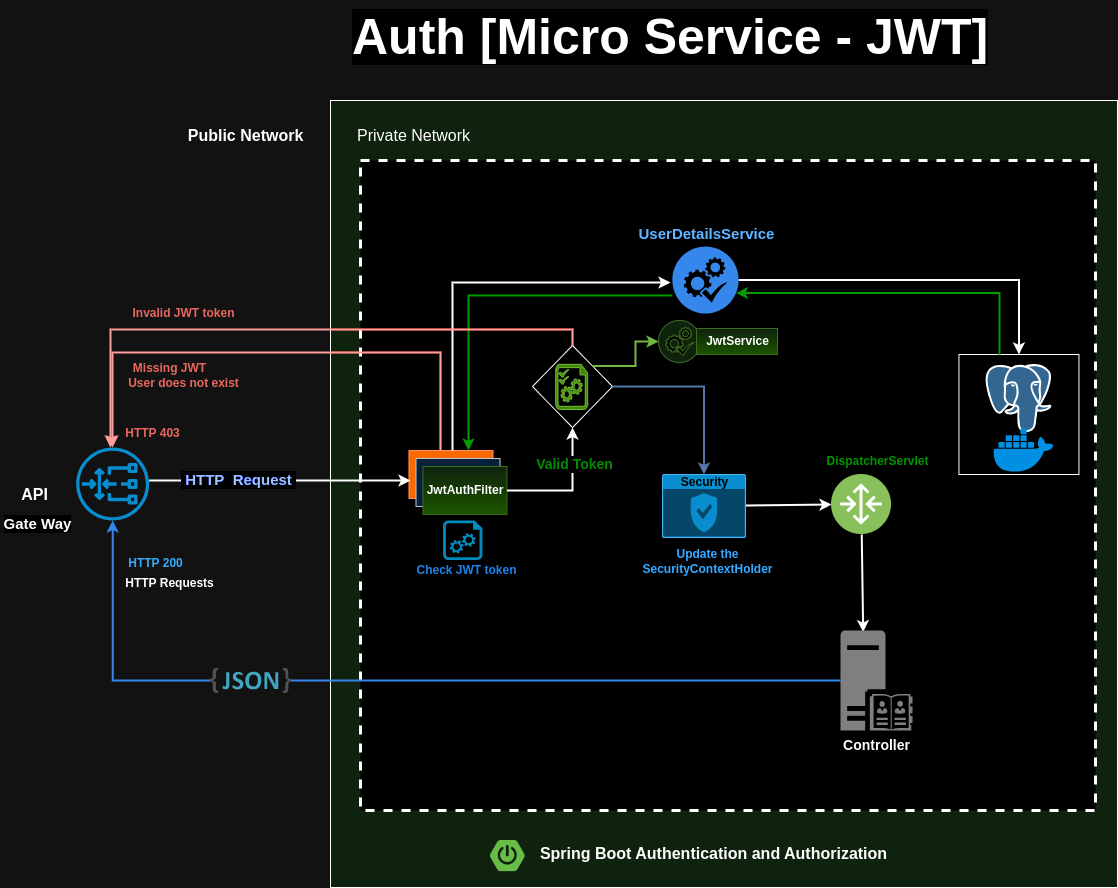

The diagram above was exported from draw.io. Its source (the exported page's mxGraphModel, read from the mxfile embedded in the PNG):
<mxGraphModel dx="1834" dy="1209" grid="1" gridSize="10" guides="1" tooltips="1" connect="1" arrows="1" fold="1" page="0" pageScale="1" pageWidth="827" pageHeight="1169" math="0" shadow="0">
  <root>
    <mxCell id="0" />
    <mxCell id="1" parent="0" />
    <mxCell id="y215w-I0PSGXkU9mr4D_-1" value="" style="group;movable=1;resizable=1;rotatable=1;deletable=1;editable=1;locked=0;connectable=1;fillColor=#d5e8d4;strokeColor=#82b366;gradientColor=none;fontColor=default;" vertex="1" connectable="0" parent="1">
      <mxGeometry x="160" y="30" width="787" height="787" as="geometry" />
    </mxCell>
    <mxCell id="y215w-I0PSGXkU9mr4D_-2" value="" style="group;strokeColor=default;fillColor=none;" vertex="1" connectable="0" parent="y215w-I0PSGXkU9mr4D_-1">
      <mxGeometry width="787" height="787" as="geometry" />
    </mxCell>
    <mxCell id="y215w-I0PSGXkU9mr4D_-4" value="" style="rounded=0;whiteSpace=wrap;html=1;dashed=1;strokeWidth=3;" vertex="1" parent="y215w-I0PSGXkU9mr4D_-2">
      <mxGeometry x="30" y="60" width="735" height="650" as="geometry" />
    </mxCell>
    <mxCell id="y215w-I0PSGXkU9mr4D_-5" value="" style="group" vertex="1" connectable="0" parent="y215w-I0PSGXkU9mr4D_-2">
      <mxGeometry x="315" y="120" width="136" height="93" as="geometry" />
    </mxCell>
    <mxCell id="y215w-I0PSGXkU9mr4D_-6" value="" style="sketch=0;html=1;aspect=fixed;strokeColor=none;shadow=0;align=center;verticalAlign=top;fillColor=#3B8DF1;shape=mxgraph.gcp2.systems_check;rounded=0;fontColor=#3399FF;" vertex="1" parent="y215w-I0PSGXkU9mr4D_-5">
      <mxGeometry x="26.840000000000003" y="26" width="66.33" height="67" as="geometry" />
    </mxCell>
    <mxCell id="y215w-I0PSGXkU9mr4D_-7" value="&lt;font color=&quot;#0661bc&quot; style=&quot;font-size: 15px;&quot;&gt;UserDetailsService&lt;/font&gt;" style="text;html=1;align=center;verticalAlign=middle;resizable=0;points=[];autosize=1;strokeColor=none;fillColor=none;fontColor=#3399FF;fontStyle=1" vertex="1" parent="y215w-I0PSGXkU9mr4D_-5">
      <mxGeometry x="-14" y="-2" width="150" height="30" as="geometry" />
    </mxCell>
    <mxCell id="y215w-I0PSGXkU9mr4D_-8" value="" style="group" vertex="1" connectable="0" parent="y215w-I0PSGXkU9mr4D_-2">
      <mxGeometry x="182" y="245" width="120" height="129.99615384615385" as="geometry" />
    </mxCell>
    <mxCell id="y215w-I0PSGXkU9mr4D_-9" value="" style="group" vertex="1" connectable="0" parent="y215w-I0PSGXkU9mr4D_-8">
      <mxGeometry x="20" width="80" height="82.04615384615384" as="geometry" />
    </mxCell>
    <mxCell id="y215w-I0PSGXkU9mr4D_-10" value="" style="group" vertex="1" connectable="0" parent="y215w-I0PSGXkU9mr4D_-9">
      <mxGeometry x="23.200000000000003" y="18.870615384615384" width="32" height="45.12538461538462" as="geometry" />
    </mxCell>
    <mxCell id="y215w-I0PSGXkU9mr4D_-11" value="" style="verticalLabelPosition=bottom;html=1;verticalAlign=top;align=center;strokeColor=#2D7600;fillColor=#60a917;shape=mxgraph.azure.startup_task;pointerEvents=1;fontSize=14;fontColor=#ffffff;" vertex="1" parent="y215w-I0PSGXkU9mr4D_-10">
      <mxGeometry width="31.99999999999999" height="45.12538461538462" as="geometry" />
    </mxCell>
    <mxCell id="y215w-I0PSGXkU9mr4D_-12" value="" style="sketch=0;html=1;aspect=fixed;strokeColor=#2D7600;shadow=0;align=center;verticalAlign=top;fillColor=#60a917;shape=mxgraph.gcp2.check;fontSize=14;fontColor=#ffffff;" vertex="1" parent="y215w-I0PSGXkU9mr4D_-10">
      <mxGeometry x="3.1971197119711996" y="5.206775147928994" width="9.89152296481915" height="7.9132183718553195" as="geometry" />
    </mxCell>
    <mxCell id="y215w-I0PSGXkU9mr4D_-13" value="" style="sketch=0;html=1;aspect=fixed;strokeColor=#2D7600;shadow=0;align=center;verticalAlign=top;fillColor=#60a917;shape=mxgraph.gcp2.check;fontSize=14;fontColor=#ffffff;" vertex="1" parent="y215w-I0PSGXkU9mr4D_-10">
      <mxGeometry x="3.1971197119711996" y="12.149142011834318" width="9.89152296481915" height="7.9132183718553195" as="geometry" />
    </mxCell>
    <mxCell id="y215w-I0PSGXkU9mr4D_-14" value="" style="rhombus;whiteSpace=wrap;html=1;fontSize=14;fontColor=default;fillColor=none;" vertex="1" parent="y215w-I0PSGXkU9mr4D_-9">
      <mxGeometry width="80" height="82.04615384615384" as="geometry" />
    </mxCell>
    <mxCell id="y215w-I0PSGXkU9mr4D_-16" style="rounded=0;sketch=0;orthogonalLoop=1;jettySize=auto;html=1;entryX=0;entryY=0.5;entryDx=0;entryDy=0;strokeColor=default;strokeWidth=2;fontColor=#0079d6;" edge="1" parent="y215w-I0PSGXkU9mr4D_-2" source="y215w-I0PSGXkU9mr4D_-17" target="y215w-I0PSGXkU9mr4D_-24">
      <mxGeometry relative="1" as="geometry" />
    </mxCell>
    <mxCell id="y215w-I0PSGXkU9mr4D_-17" value="&lt;b&gt;Security&lt;/b&gt;" style="html=1;strokeColor=#006EAF;fillColor=#1ba1e2;labelPosition=center;verticalLabelPosition=middle;verticalAlign=top;align=center;fontSize=12;outlineConnect=0;spacingTop=-6;fontColor=#ffffff;sketch=0;shape=mxgraph.sitemap.security;rounded=0;" vertex="1" parent="y215w-I0PSGXkU9mr4D_-2">
      <mxGeometry x="332" y="374" width="83" height="63" as="geometry" />
    </mxCell>
    <mxCell id="y215w-I0PSGXkU9mr4D_-18" style="edgeStyle=orthogonalEdgeStyle;rounded=0;sketch=0;orthogonalLoop=1;jettySize=auto;html=1;exitX=1;exitY=0.5;exitDx=0;exitDy=0;strokeColor=#6c8ebf;strokeWidth=2;fontColor=default;fillColor=#dae8fc;" edge="1" parent="y215w-I0PSGXkU9mr4D_-2" source="y215w-I0PSGXkU9mr4D_-14" target="y215w-I0PSGXkU9mr4D_-17">
      <mxGeometry relative="1" as="geometry" />
    </mxCell>
    <mxCell id="y215w-I0PSGXkU9mr4D_-19" value="" style="group" vertex="1" connectable="0" parent="y215w-I0PSGXkU9mr4D_-2">
      <mxGeometry x="80" y="420" width="115" height="63.4736842105263" as="geometry" />
    </mxCell>
    <mxCell id="y215w-I0PSGXkU9mr4D_-20" value="&lt;font color=&quot;#3399ff&quot;&gt;Check JWT token&lt;/font&gt;" style="text;html=1;align=center;verticalAlign=middle;resizable=0;points=[];autosize=1;strokeColor=none;fillColor=none;fontStyle=1" vertex="1" parent="y215w-I0PSGXkU9mr4D_-19">
      <mxGeometry x="-3" y="37.4736842105263" width="118" height="26" as="geometry" />
    </mxCell>
    <mxCell id="y215w-I0PSGXkU9mr4D_-21" value="" style="verticalLabelPosition=bottom;html=1;verticalAlign=top;align=center;strokeColor=none;fillColor=#00BEF2;shape=mxgraph.azure.startup_task;pointerEvents=1;" vertex="1" parent="y215w-I0PSGXkU9mr4D_-19">
      <mxGeometry x="32.580357142857146" width="39.441964285714285" height="39.473684210526315" as="geometry" />
    </mxCell>
    <mxCell id="y215w-I0PSGXkU9mr4D_-22" value="Update the&lt;br&gt;SecurityContextHolder" style="text;html=1;align=center;verticalAlign=middle;resizable=0;points=[];autosize=1;strokeColor=none;fillColor=none;fontColor=#0079d6;fontStyle=1" vertex="1" parent="y215w-I0PSGXkU9mr4D_-2">
      <mxGeometry x="303" y="440" width="148" height="41" as="geometry" />
    </mxCell>
    <mxCell id="y215w-I0PSGXkU9mr4D_-23" style="rounded=0;sketch=0;orthogonalLoop=1;jettySize=auto;html=1;strokeColor=default;strokeWidth=2;fontColor=#0079d6;entryX=0.315;entryY=0.016;entryDx=0;entryDy=0;entryPerimeter=0;" edge="1" parent="y215w-I0PSGXkU9mr4D_-2" source="y215w-I0PSGXkU9mr4D_-24" target="y215w-I0PSGXkU9mr4D_-26">
      <mxGeometry relative="1" as="geometry" />
    </mxCell>
    <mxCell id="y215w-I0PSGXkU9mr4D_-24" value="" style="aspect=fixed;perimeter=ellipsePerimeter;html=1;align=center;shadow=0;dashed=0;fontColor=#4277BB;labelBackgroundColor=#ffffff;fontSize=12;spacingTop=3;image;image=img/lib/ibm/vpc/Router.svg;rounded=0;sketch=0;" vertex="1" parent="y215w-I0PSGXkU9mr4D_-2">
      <mxGeometry x="501" y="374" width="60" height="60" as="geometry" />
    </mxCell>
    <mxCell id="y215w-I0PSGXkU9mr4D_-25" value="" style="group" vertex="1" connectable="0" parent="y215w-I0PSGXkU9mr4D_-2">
      <mxGeometry x="501" y="530" width="90" height="130" as="geometry" />
    </mxCell>
    <mxCell id="y215w-I0PSGXkU9mr4D_-27" value="Controller" style="text;html=1;align=center;verticalAlign=middle;resizable=0;points=[];autosize=1;strokeColor=none;fillColor=none;fontSize=14;fontColor=default;fontStyle=1" vertex="1" parent="y215w-I0PSGXkU9mr4D_-25">
      <mxGeometry y="100" width="90" height="30" as="geometry" />
    </mxCell>
    <mxCell id="y215w-I0PSGXkU9mr4D_-28" value="" style="sketch=0;html=1;aspect=fixed;strokeColor=#82b366;shadow=0;align=center;verticalAlign=top;fillColor=#d5e8d4;shape=mxgraph.gcp2.systems_check;rounded=0;fontColor=#2c8b18;" vertex="1" parent="y215w-I0PSGXkU9mr4D_-2">
      <mxGeometry x="328.0032258064516" y="219.9320430107527" width="41.72370967741935" height="42.145161290322584" as="geometry" />
    </mxCell>
    <mxCell id="y215w-I0PSGXkU9mr4D_-29" value="JwtService" style="text;html=1;align=center;verticalAlign=middle;resizable=0;points=[];autosize=1;strokeColor=#82b366;fillColor=#d5e8d4;fontStyle=1;gradientColor=#97d077;" vertex="1" parent="y215w-I0PSGXkU9mr4D_-2">
      <mxGeometry x="366.00290322580645" y="228" width="81" height="26" as="geometry" />
    </mxCell>
    <mxCell id="y215w-I0PSGXkU9mr4D_-30" style="edgeStyle=orthogonalEdgeStyle;rounded=0;sketch=0;orthogonalLoop=1;jettySize=auto;html=1;exitX=1;exitY=0;exitDx=0;exitDy=0;strokeColor=#2D7600;strokeWidth=2;fontColor=#2c8b18;fillColor=#60a917;" edge="1" parent="y215w-I0PSGXkU9mr4D_-2" source="y215w-I0PSGXkU9mr4D_-14" target="y215w-I0PSGXkU9mr4D_-28">
      <mxGeometry relative="1" as="geometry" />
    </mxCell>
    <mxCell id="y215w-I0PSGXkU9mr4D_-31" value="&lt;b&gt;DispatcherServlet&lt;/b&gt;" style="text;html=1;align=center;verticalAlign=middle;resizable=0;points=[];autosize=1;strokeColor=none;fillColor=none;fontColor=#1bd80e;" vertex="1" parent="y215w-I0PSGXkU9mr4D_-2">
      <mxGeometry x="481.5" y="346" width="130" height="30" as="geometry" />
    </mxCell>
    <mxCell id="y215w-I0PSGXkU9mr4D_-26" value="" style="sketch=0;aspect=fixed;pointerEvents=1;shadow=0;dashed=0;html=1;strokeColor=none;labelPosition=center;verticalLabelPosition=bottom;verticalAlign=top;align=center;fillColor=#808080;shape=mxgraph.mscae.enterprise.server_directory;rounded=0;labelBackgroundColor=none;labelBorderColor=none;strokeWidth=2;fontSize=32;fontColor=#3399FF;movable=1;resizable=1;rotatable=1;deletable=1;editable=1;locked=0;connectable=1;" vertex="1" parent="y215w-I0PSGXkU9mr4D_-2">
      <mxGeometry x="510" y="530" width="72" height="100" as="geometry" />
    </mxCell>
    <mxCell id="y215w-I0PSGXkU9mr4D_-63" value="" style="whiteSpace=wrap;html=1;aspect=fixed;fillColor=none;movable=1;resizable=1;rotatable=1;deletable=1;editable=1;locked=0;connectable=1;" vertex="1" parent="y215w-I0PSGXkU9mr4D_-2">
      <mxGeometry x="628.46" y="253.99999999999997" width="120" height="120" as="geometry" />
    </mxCell>
    <mxCell id="y215w-I0PSGXkU9mr4D_-61" value="" style="shape=image;verticalLabelPosition=bottom;labelBackgroundColor=default;verticalAlign=top;aspect=fixed;imageAspect=0;image=data:image/svg+xml,(base64 omitted: 3296 chars);imageBackground=default;" vertex="1" parent="y215w-I0PSGXkU9mr4D_-2">
      <mxGeometry x="653.55" y="262.08" width="69.82" height="72" as="geometry" />
    </mxCell>
    <mxCell id="y215w-I0PSGXkU9mr4D_-62" value="" style="shape=image;verticalLabelPosition=bottom;labelBackgroundColor=default;verticalAlign=top;aspect=fixed;imageAspect=0;image=data:image/svg+xml,(base64 omitted: 1996 chars);" vertex="1" parent="y215w-I0PSGXkU9mr4D_-2">
      <mxGeometry x="663.37" y="320" width="60" height="60" as="geometry" />
    </mxCell>
    <mxCell id="y215w-I0PSGXkU9mr4D_-50" style="edgeStyle=orthogonalEdgeStyle;rounded=0;sketch=0;orthogonalLoop=1;jettySize=auto;html=1;entryX=0.959;entryY=0.695;entryDx=0;entryDy=0;entryPerimeter=0;strokeColor=#0ed60a;strokeWidth=2;fontColor=default;" edge="1" parent="y215w-I0PSGXkU9mr4D_-2" source="y215w-I0PSGXkU9mr4D_-63" target="y215w-I0PSGXkU9mr4D_-6">
      <mxGeometry relative="1" as="geometry">
        <Array as="points">
          <mxPoint x="669" y="193" />
        </Array>
        <mxPoint x="670" y="250" as="sourcePoint" />
      </mxGeometry>
    </mxCell>
    <mxCell id="y215w-I0PSGXkU9mr4D_-42" style="edgeStyle=orthogonalEdgeStyle;rounded=0;orthogonalLoop=1;jettySize=auto;html=1;entryX=0.5;entryY=0;entryDx=0;entryDy=0;fontColor=#3399FF;strokeWidth=2;" edge="1" parent="y215w-I0PSGXkU9mr4D_-2" source="y215w-I0PSGXkU9mr4D_-6" target="y215w-I0PSGXkU9mr4D_-63">
      <mxGeometry relative="1" as="geometry">
        <mxPoint x="920" y="250" as="targetPoint" />
      </mxGeometry>
    </mxCell>
    <mxCell id="rwdeY8P_38-eAndYvp1P-2" style="edgeStyle=none;curved=1;rounded=0;orthogonalLoop=1;jettySize=auto;html=1;exitX=0.5;exitY=1;exitDx=0;exitDy=0;fontSize=12;startSize=8;endSize=8;" edge="1" parent="y215w-I0PSGXkU9mr4D_-2">
      <mxGeometry relative="1" as="geometry">
        <mxPoint x="390" y="730" as="sourcePoint" />
        <mxPoint x="390" y="730" as="targetPoint" />
      </mxGeometry>
    </mxCell>
    <mxCell id="dhvkir92fJal7IA7Z5nQ-2" value="Private Network" style="text;html=1;align=center;verticalAlign=middle;resizable=0;points=[];autosize=1;strokeColor=none;fillColor=none;fontSize=16;" vertex="1" parent="y215w-I0PSGXkU9mr4D_-2">
      <mxGeometry x="13" y="20" width="140" height="30" as="geometry" />
    </mxCell>
    <mxCell id="y215w-I0PSGXkU9mr4D_-36" value="" style="group;" vertex="1" connectable="0" parent="y215w-I0PSGXkU9mr4D_-2">
      <mxGeometry x="78.5" y="350" width="98" height="64" as="geometry" />
    </mxCell>
    <mxCell id="y215w-I0PSGXkU9mr4D_-37" value="" style="rounded=0;whiteSpace=wrap;html=1;fillColor=#fa6800;strokeColor=#C73500;fontColor=#000000;" vertex="1" parent="y215w-I0PSGXkU9mr4D_-36">
      <mxGeometry width="84" height="48" as="geometry" />
    </mxCell>
    <mxCell id="y215w-I0PSGXkU9mr4D_-38" value="" style="rounded=0;whiteSpace=wrap;html=1;fillColor=#cce5ff;strokeColor=#36393d;" vertex="1" parent="y215w-I0PSGXkU9mr4D_-36">
      <mxGeometry x="7" y="8" width="84" height="48" as="geometry" />
    </mxCell>
    <mxCell id="y215w-I0PSGXkU9mr4D_-39" value="&lt;b&gt;JwtAuthFilter&lt;/b&gt;" style="rounded=0;whiteSpace=wrap;html=1;fillColor=#d5e8d4;strokeColor=#82b366;gradientColor=#97d077;" vertex="1" parent="y215w-I0PSGXkU9mr4D_-36">
      <mxGeometry x="14" y="16" width="84" height="48" as="geometry" />
    </mxCell>
    <mxCell id="y215w-I0PSGXkU9mr4D_-51" style="edgeStyle=orthogonalEdgeStyle;rounded=0;sketch=0;orthogonalLoop=1;jettySize=auto;html=1;strokeColor=#0ed60a;strokeWidth=2;fontColor=default;" edge="1" parent="y215w-I0PSGXkU9mr4D_-2" source="y215w-I0PSGXkU9mr4D_-6">
      <mxGeometry relative="1" as="geometry">
        <Array as="points">
          <mxPoint x="138" y="195" />
        </Array>
        <mxPoint x="138" y="350" as="targetPoint" />
      </mxGeometry>
    </mxCell>
    <mxCell id="y215w-I0PSGXkU9mr4D_-52" style="edgeStyle=orthogonalEdgeStyle;rounded=0;sketch=0;orthogonalLoop=1;jettySize=auto;html=1;strokeColor=default;strokeWidth=2;fontColor=default;" edge="1" parent="y215w-I0PSGXkU9mr4D_-2" source="y215w-I0PSGXkU9mr4D_-39" target="y215w-I0PSGXkU9mr4D_-14">
      <mxGeometry relative="1" as="geometry" />
    </mxCell>
    <mxCell id="1YULGVHMpOB5t9qYDH3_-2" value="Spring Boot Authentication and Authorization" style="text;html=1;align=center;verticalAlign=middle;resizable=0;points=[];autosize=1;strokeColor=none;fillColor=none;fontColor=default;fontStyle=1;fontSize=16;" vertex="1" parent="y215w-I0PSGXkU9mr4D_-2">
      <mxGeometry x="213" y="738" width="340" height="30" as="geometry" />
    </mxCell>
    <mxCell id="y215w-I0PSGXkU9mr4D_-41" style="edgeStyle=orthogonalEdgeStyle;rounded=0;orthogonalLoop=1;jettySize=auto;html=1;fontColor=#3399FF;strokeWidth=2;" edge="1" parent="y215w-I0PSGXkU9mr4D_-2">
      <mxGeometry relative="1" as="geometry">
        <mxPoint x="340" y="182" as="targetPoint" />
        <Array as="points">
          <mxPoint x="122" y="182" />
        </Array>
        <mxPoint x="122" y="350" as="sourcePoint" />
      </mxGeometry>
    </mxCell>
    <mxCell id="1YULGVHMpOB5t9qYDH3_-16" value="&lt;b&gt;&lt;font style=&quot;font-size: 14px;&quot;&gt;Valid Token&lt;/font&gt;&lt;/b&gt;" style="edgeLabel;html=1;align=center;verticalAlign=middle;resizable=0;points=[];fontSize=12;fontColor=#00ff2a;" vertex="1" connectable="0" parent="y215w-I0PSGXkU9mr4D_-2">
      <mxGeometry x="60" y="240.99999999999994" as="geometry">
        <mxPoint x="183" y="122" as="offset" />
      </mxGeometry>
    </mxCell>
    <mxCell id="y215w-I0PSGXkU9mr4D_-58" style="edgeStyle=orthogonalEdgeStyle;rounded=0;sketch=0;orthogonalLoop=1;jettySize=auto;html=1;strokeColor=#d40d0b;strokeWidth=2;fontColor=#d40d0b;" edge="1" parent="y215w-I0PSGXkU9mr4D_-2" target="JFZsEdIH9kKavb6bgDZ8-1">
      <mxGeometry relative="1" as="geometry">
        <Array as="points">
          <mxPoint x="110" y="252" />
          <mxPoint x="-218" y="252" />
        </Array>
        <mxPoint x="110" y="350" as="sourcePoint" />
        <mxPoint x="-170" y="364.5" as="targetPoint" />
      </mxGeometry>
    </mxCell>
    <mxCell id="1YULGVHMpOB5t9qYDH3_-1" value="" style="shape=image;verticalLabelPosition=bottom;labelBackgroundColor=default;verticalAlign=top;aspect=fixed;imageAspect=0;image=https://images.ctfassets.net/gt6dp23g0g38/5DqlQtFKecFlkqQ8YGDT2p/aa945b648f44dd872e9a1b89f7d203ef/springboot.png;" vertex="1" parent="y215w-I0PSGXkU9mr4D_-1">
      <mxGeometry x="160" y="740" width="34.68" height="31.15" as="geometry" />
    </mxCell>
    <mxCell id="y215w-I0PSGXkU9mr4D_-32" style="edgeStyle=orthogonalEdgeStyle;rounded=0;sketch=0;orthogonalLoop=1;jettySize=auto;html=1;strokeColor=default;strokeWidth=2;fontColor=#2c8b18;" edge="1" parent="1" source="JFZsEdIH9kKavb6bgDZ8-1">
      <mxGeometry relative="1" as="geometry">
        <mxPoint x="49.67000000000007" y="423.5" as="sourcePoint" />
        <mxPoint x="240" y="410" as="targetPoint" />
        <Array as="points">
          <mxPoint x="50" y="410" />
          <mxPoint x="50" y="410" />
        </Array>
      </mxGeometry>
    </mxCell>
    <mxCell id="y215w-I0PSGXkU9mr4D_-35" value="" style="shape=image;verticalLabelPosition=bottom;labelBackgroundColor=default;verticalAlign=top;aspect=fixed;imageAspect=0;image=https://www.turbonomic.com/wp-content/uploads/2022/04/logo_apache-tomcat.png;" vertex="1" parent="1">
      <mxGeometry x="268.26" y="676.25" width="130" height="70.5" as="geometry" />
    </mxCell>
    <mxCell id="y215w-I0PSGXkU9mr4D_-46" value="Invalid JWT token" style="text;html=1;align=center;verticalAlign=middle;resizable=0;points=[];autosize=1;strokeColor=none;fillColor=none;fontColor=#e26259;fontStyle=1" vertex="1" parent="1">
      <mxGeometry x="-47" y="230" width="120" height="26" as="geometry" />
    </mxCell>
    <mxCell id="y215w-I0PSGXkU9mr4D_-47" value="Missing JWT" style="text;html=1;align=center;verticalAlign=middle;resizable=0;points=[];autosize=1;strokeColor=none;fillColor=none;fontColor=#e26259;fontStyle=1" vertex="1" parent="1">
      <mxGeometry x="-47" y="285" width="91" height="26" as="geometry" />
    </mxCell>
    <mxCell id="y215w-I0PSGXkU9mr4D_-48" value="User does not exist" style="text;html=1;align=center;verticalAlign=middle;resizable=0;points=[];autosize=1;strokeColor=none;fillColor=none;fontColor=#e26259;fontStyle=1" vertex="1" parent="1">
      <mxGeometry x="-51.5" y="300" width="129" height="26" as="geometry" />
    </mxCell>
    <mxCell id="y215w-I0PSGXkU9mr4D_-49" value="HTTP 403" style="text;html=1;align=center;verticalAlign=middle;resizable=0;points=[];autosize=1;strokeColor=none;fillColor=none;fontColor=#e26259;rounded=0;sketch=0;fontStyle=1" vertex="1" parent="1">
      <mxGeometry x="-54.5" y="350" width="72" height="26" as="geometry" />
    </mxCell>
    <mxCell id="y215w-I0PSGXkU9mr4D_-53" style="edgeStyle=orthogonalEdgeStyle;rounded=0;sketch=0;orthogonalLoop=1;jettySize=auto;html=1;strokeColor=#d50c0b;strokeWidth=2;fontColor=default;" edge="1" parent="1" source="y215w-I0PSGXkU9mr4D_-14" target="JFZsEdIH9kKavb6bgDZ8-1">
      <mxGeometry relative="1" as="geometry">
        <Array as="points">
          <mxPoint x="402" y="259" />
          <mxPoint x="-60" y="259" />
        </Array>
        <mxPoint x="-60" y="390" as="targetPoint" />
      </mxGeometry>
    </mxCell>
    <mxCell id="y215w-I0PSGXkU9mr4D_-54" style="edgeStyle=orthogonalEdgeStyle;rounded=0;sketch=0;orthogonalLoop=1;jettySize=auto;html=1;strokeColor=#3c8df1;strokeWidth=2;fontColor=#0079d6;startArrow=none;" edge="1" parent="1" source="y215w-I0PSGXkU9mr4D_-55" target="JFZsEdIH9kKavb6bgDZ8-1">
      <mxGeometry relative="1" as="geometry">
        <mxPoint x="80.8" y="607" as="sourcePoint" />
        <mxPoint x="-46.99999999999996" y="480" as="targetPoint" />
      </mxGeometry>
    </mxCell>
    <mxCell id="y215w-I0PSGXkU9mr4D_-56" value="" style="edgeStyle=orthogonalEdgeStyle;rounded=0;sketch=0;orthogonalLoop=1;jettySize=auto;html=1;strokeColor=#3c8df1;strokeWidth=2;fontColor=#0079d6;endArrow=none;" edge="1" parent="1" source="y215w-I0PSGXkU9mr4D_-26" target="y215w-I0PSGXkU9mr4D_-55">
      <mxGeometry relative="1" as="geometry">
        <mxPoint x="730" y="584.0322580645161" as="sourcePoint" />
        <mxPoint x="32.322580645161224" y="448.5" as="targetPoint" />
      </mxGeometry>
    </mxCell>
    <mxCell id="y215w-I0PSGXkU9mr4D_-57" value="HTTP 200" style="text;html=1;align=center;verticalAlign=middle;resizable=0;points=[];autosize=1;strokeColor=none;fillColor=none;fontColor=#0079d6;fontStyle=1" vertex="1" parent="1">
      <mxGeometry x="-51.5" y="480" width="72" height="26" as="geometry" />
    </mxCell>
    <mxCell id="y215w-I0PSGXkU9mr4D_-59" value="HTTP Requests" style="text;html=1;align=center;verticalAlign=middle;resizable=0;points=[];autosize=1;strokeColor=none;fillColor=none;fontColor=default;fontStyle=1" vertex="1" parent="1">
      <mxGeometry x="-54.49999999999999" y="500" width="106" height="26" as="geometry" />
    </mxCell>
    <mxCell id="JFZsEdIH9kKavb6bgDZ8-1" value="" style="sketch=0;outlineConnect=0;dashed=0;verticalLabelPosition=bottom;verticalAlign=top;align=center;html=1;fontSize=12;fontStyle=0;aspect=fixed;pointerEvents=1;shape=mxgraph.aws4.gateway_load_balancer;labelBackgroundColor=none;labelBorderColor=none;fillColor=#1ba1e2;strokeColor=default;" vertex="1" parent="1">
      <mxGeometry x="-94.33000000000001" y="377" width="73" height="73" as="geometry" />
    </mxCell>
    <mxCell id="dhvkir92fJal7IA7Z5nQ-1" value="&lt;span style=&quot;color: rgb(0, 0, 0); font-family: Helvetica; font-size: 50px; font-style: normal; font-variant-ligatures: normal; font-variant-caps: normal; font-weight: 700; letter-spacing: normal; orphans: 2; text-align: center; text-indent: 0px; text-transform: none; widows: 2; word-spacing: 0px; -webkit-text-stroke-width: 0px; white-space: normal; background-color: rgb(255, 255, 255); text-decoration-thickness: initial; text-decoration-style: initial; text-decoration-color: initial; display: inline !important; float: none;&quot;&gt;Auth [Micro Service - JWT]&lt;/span&gt;" style="text;whiteSpace=wrap;html=1;" vertex="1" parent="1">
      <mxGeometry x="180" y="-70" width="650" height="70" as="geometry" />
    </mxCell>
    <mxCell id="y215w-I0PSGXkU9mr4D_-55" value="" style="dashed=0;outlineConnect=0;html=1;align=center;labelPosition=center;verticalLabelPosition=bottom;verticalAlign=top;shape=mxgraph.weblogos.json_2;rounded=0;sketch=0;fontColor=#0079d6;" vertex="1" parent="1">
      <mxGeometry x="40.00000000000003" y="597.4" width="80.4" height="25.200000000000003" as="geometry" />
    </mxCell>
    <mxCell id="fpTlzsSnRiDcwxgSwmqE-1" value="&lt;span&gt;Public Network&lt;/span&gt;" style="text;html=1;align=center;verticalAlign=middle;resizable=0;points=[];autosize=1;strokeColor=none;fillColor=none;fontSize=16;fontStyle=1" vertex="1" parent="1">
      <mxGeometry x="10" y="50" width="130" height="30" as="geometry" />
    </mxCell>
    <mxCell id="fpTlzsSnRiDcwxgSwmqE-3" value="&lt;font size=&quot;1&quot; style=&quot;&quot;&gt;&lt;b style=&quot;font-size: 15px;&quot;&gt;Gate Way&lt;/b&gt;&lt;/font&gt;" style="edgeLabel;html=1;align=center;verticalAlign=middle;resizable=0;points=[];fontSize=12;fontColor=default;" vertex="1" connectable="0" parent="1">
      <mxGeometry x="-170" y="449.99999999999994" as="geometry">
        <mxPoint x="36" y="2" as="offset" />
      </mxGeometry>
    </mxCell>
    <mxCell id="1YULGVHMpOB5t9qYDH3_-13" value="&lt;b&gt;API&lt;/b&gt;" style="text;html=1;align=center;verticalAlign=middle;resizable=0;points=[];autosize=1;strokeColor=none;fillColor=none;fontSize=16;" vertex="1" parent="1">
      <mxGeometry x="-161" y="408.5" width="50" height="30" as="geometry" />
    </mxCell>
    <mxCell id="1YULGVHMpOB5t9qYDH3_-20" value="&lt;font size=&quot;1&quot; style=&quot;&quot; color=&quot;#0830fd&quot;&gt;&lt;b style=&quot;font-size: 15px;&quot;&gt;&amp;nbsp;HTTP&amp;nbsp; Request&amp;nbsp;&lt;/b&gt;&lt;/font&gt;" style="edgeLabel;html=1;align=center;verticalAlign=middle;resizable=0;points=[];fontSize=12;fontColor=#00ff2a;fontStyle=0" vertex="1" connectable="0" parent="1">
      <mxGeometry x="73.00000000000007" y="408.5" as="geometry">
        <mxPoint x="-6" as="offset" />
      </mxGeometry>
    </mxCell>
  </root>
</mxGraphModel>